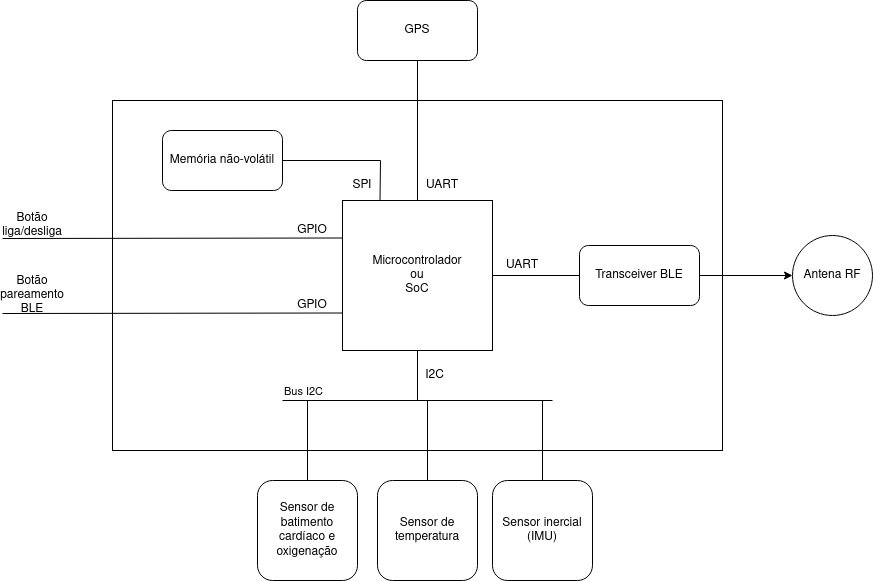

The diagram above was exported from draw.io. Its source (the exported page's mxGraphModel, read from the mxfile embedded in the PNG):
<mxGraphModel dx="1257" dy="587" grid="1" gridSize="10" guides="1" tooltips="1" connect="1" arrows="1" fold="1" page="1" pageScale="1.5" pageWidth="1169" pageHeight="826" background="none" math="0" shadow="0">
  <root>
    <mxCell id="0" style=";html=1;" />
    <mxCell id="1" style=";html=1;" parent="0" />
    <mxCell id="hbIM7rYBTpri959QxTle-2" value="" style="rounded=0;whiteSpace=wrap;html=1;" vertex="1" parent="1">
      <mxGeometry x="350" y="490" width="610" height="350" as="geometry" />
    </mxCell>
    <mxCell id="hbIM7rYBTpri959QxTle-3" value="&lt;div&gt;Microcontrolador&lt;/div&gt;&lt;div&gt;ou&lt;/div&gt;&lt;div&gt;SoC&lt;br&gt;&lt;/div&gt;" style="whiteSpace=wrap;html=1;aspect=fixed;" vertex="1" parent="1">
      <mxGeometry x="580" y="590" width="150" height="150" as="geometry" />
    </mxCell>
    <mxCell id="hbIM7rYBTpri959QxTle-4" value="&lt;div&gt;Memória não-volátil&lt;/div&gt;" style="rounded=1;whiteSpace=wrap;html=1;" vertex="1" parent="1">
      <mxGeometry x="400" y="520" width="120" height="60" as="geometry" />
    </mxCell>
    <mxCell id="hbIM7rYBTpri959QxTle-49" style="edgeStyle=orthogonalEdgeStyle;rounded=0;orthogonalLoop=1;jettySize=auto;html=1;exitX=1;exitY=0.5;exitDx=0;exitDy=0;entryX=0;entryY=0.5;entryDx=0;entryDy=0;" edge="1" parent="1" source="hbIM7rYBTpri959QxTle-5" target="hbIM7rYBTpri959QxTle-48">
      <mxGeometry relative="1" as="geometry" />
    </mxCell>
    <mxCell id="hbIM7rYBTpri959QxTle-5" value="&lt;div&gt;Transceiver BLE&lt;/div&gt;" style="rounded=1;whiteSpace=wrap;html=1;" vertex="1" parent="1">
      <mxGeometry x="817" y="635" width="120" height="60" as="geometry" />
    </mxCell>
    <mxCell id="hbIM7rYBTpri959QxTle-19" value="" style="endArrow=none;html=1;rounded=0;exitX=1;exitY=0.5;exitDx=0;exitDy=0;entryX=0;entryY=0.5;entryDx=0;entryDy=0;" edge="1" parent="1">
      <mxGeometry width="50" height="50" relative="1" as="geometry">
        <mxPoint x="520" y="790" as="sourcePoint" />
        <mxPoint x="790" y="790" as="targetPoint" />
      </mxGeometry>
    </mxCell>
    <mxCell id="hbIM7rYBTpri959QxTle-20" value="&lt;div&gt;Bus I2C&lt;/div&gt;" style="edgeLabel;html=1;align=center;verticalAlign=middle;resizable=0;points=[];" vertex="1" connectable="0" parent="hbIM7rYBTpri959QxTle-19">
      <mxGeometry x="-0.9681" relative="1" as="geometry">
        <mxPoint x="16" y="-10" as="offset" />
      </mxGeometry>
    </mxCell>
    <mxCell id="hbIM7rYBTpri959QxTle-23" value="" style="endArrow=none;html=1;rounded=0;exitX=0.5;exitY=1;exitDx=0;exitDy=0;" edge="1" parent="1" source="hbIM7rYBTpri959QxTle-3">
      <mxGeometry width="50" height="50" relative="1" as="geometry">
        <mxPoint x="630" y="770" as="sourcePoint" />
        <mxPoint x="655" y="790" as="targetPoint" />
      </mxGeometry>
    </mxCell>
    <mxCell id="hbIM7rYBTpri959QxTle-24" value="GPS" style="rounded=1;whiteSpace=wrap;html=1;" vertex="1" parent="1">
      <mxGeometry x="595" y="390" width="120" height="60" as="geometry" />
    </mxCell>
    <mxCell id="hbIM7rYBTpri959QxTle-25" value="&lt;div&gt;Sensor de batimento cardíaco e oxigenação&lt;br&gt;&lt;/div&gt;" style="rounded=1;whiteSpace=wrap;html=1;" vertex="1" parent="1">
      <mxGeometry x="495" y="870" width="100" height="100" as="geometry" />
    </mxCell>
    <mxCell id="hbIM7rYBTpri959QxTle-26" value="Sensor de temperatura" style="rounded=1;whiteSpace=wrap;html=1;" vertex="1" parent="1">
      <mxGeometry x="615" y="870" width="100" height="100" as="geometry" />
    </mxCell>
    <mxCell id="hbIM7rYBTpri959QxTle-27" value="&lt;div&gt;Sensor inercial&lt;/div&gt;&lt;div&gt;(IMU)&lt;/div&gt;" style="rounded=1;whiteSpace=wrap;html=1;" vertex="1" parent="1">
      <mxGeometry x="730" y="870" width="100" height="100" as="geometry" />
    </mxCell>
    <mxCell id="hbIM7rYBTpri959QxTle-30" value="&lt;div&gt;I2C&lt;br&gt;&lt;/div&gt;" style="text;html=1;strokeColor=none;fillColor=none;align=center;verticalAlign=middle;whiteSpace=wrap;rounded=0;" vertex="1" parent="1">
      <mxGeometry x="630" y="750" width="85" height="30" as="geometry" />
    </mxCell>
    <mxCell id="hbIM7rYBTpri959QxTle-34" value="" style="endArrow=none;html=1;rounded=0;exitX=0.5;exitY=0;exitDx=0;exitDy=0;" edge="1" parent="1" source="hbIM7rYBTpri959QxTle-25">
      <mxGeometry width="50" height="50" relative="1" as="geometry">
        <mxPoint x="560" y="870" as="sourcePoint" />
        <mxPoint x="545" y="790" as="targetPoint" />
      </mxGeometry>
    </mxCell>
    <mxCell id="hbIM7rYBTpri959QxTle-35" value="" style="endArrow=none;html=1;rounded=0;exitX=0.5;exitY=0;exitDx=0;exitDy=0;" edge="1" parent="1" source="hbIM7rYBTpri959QxTle-26">
      <mxGeometry width="50" height="50" relative="1" as="geometry">
        <mxPoint x="560" y="870" as="sourcePoint" />
        <mxPoint x="665" y="790" as="targetPoint" />
      </mxGeometry>
    </mxCell>
    <mxCell id="hbIM7rYBTpri959QxTle-36" value="" style="endArrow=none;html=1;rounded=0;exitX=0.5;exitY=0;exitDx=0;exitDy=0;" edge="1" parent="1" source="hbIM7rYBTpri959QxTle-27">
      <mxGeometry width="50" height="50" relative="1" as="geometry">
        <mxPoint x="560" y="870" as="sourcePoint" />
        <mxPoint x="780" y="790" as="targetPoint" />
      </mxGeometry>
    </mxCell>
    <mxCell id="hbIM7rYBTpri959QxTle-37" value="" style="endArrow=none;html=1;rounded=0;entryX=0;entryY=0.25;entryDx=0;entryDy=0;" edge="1" parent="1" target="hbIM7rYBTpri959QxTle-3">
      <mxGeometry width="50" height="50" relative="1" as="geometry">
        <mxPoint x="240" y="628" as="sourcePoint" />
        <mxPoint x="545" y="620" as="targetPoint" />
      </mxGeometry>
    </mxCell>
    <mxCell id="hbIM7rYBTpri959QxTle-38" value="Botão liga/desliga" style="text;html=1;strokeColor=none;fillColor=none;align=center;verticalAlign=middle;whiteSpace=wrap;rounded=0;" vertex="1" parent="1">
      <mxGeometry x="240" y="600" width="60" height="30" as="geometry" />
    </mxCell>
    <mxCell id="hbIM7rYBTpri959QxTle-39" value="&lt;div&gt;GPIO&lt;/div&gt;" style="text;html=1;strokeColor=none;fillColor=none;align=center;verticalAlign=middle;whiteSpace=wrap;rounded=0;" vertex="1" parent="1">
      <mxGeometry x="520" y="605" width="60" height="30" as="geometry" />
    </mxCell>
    <mxCell id="hbIM7rYBTpri959QxTle-40" value="" style="endArrow=none;html=1;rounded=0;entryX=0;entryY=0.75;entryDx=0;entryDy=0;" edge="1" parent="1" target="hbIM7rYBTpri959QxTle-3">
      <mxGeometry width="50" height="50" relative="1" as="geometry">
        <mxPoint x="240" y="703" as="sourcePoint" />
        <mxPoint x="590" y="690" as="targetPoint" />
      </mxGeometry>
    </mxCell>
    <mxCell id="hbIM7rYBTpri959QxTle-41" value="&lt;div&gt;Botão pareamento BLE&lt;/div&gt;" style="text;html=1;strokeColor=none;fillColor=none;align=center;verticalAlign=middle;whiteSpace=wrap;rounded=0;" vertex="1" parent="1">
      <mxGeometry x="240" y="670" width="60" height="30" as="geometry" />
    </mxCell>
    <mxCell id="hbIM7rYBTpri959QxTle-42" value="&lt;div&gt;GPIO&lt;/div&gt;" style="text;html=1;strokeColor=none;fillColor=none;align=center;verticalAlign=middle;whiteSpace=wrap;rounded=0;" vertex="1" parent="1">
      <mxGeometry x="520" y="680" width="60" height="30" as="geometry" />
    </mxCell>
    <mxCell id="hbIM7rYBTpri959QxTle-43" value="" style="endArrow=none;html=1;rounded=0;entryX=0;entryY=0.5;entryDx=0;entryDy=0;exitX=1;exitY=0.5;exitDx=0;exitDy=0;" edge="1" parent="1" source="hbIM7rYBTpri959QxTle-3" target="hbIM7rYBTpri959QxTle-5">
      <mxGeometry width="50" height="50" relative="1" as="geometry">
        <mxPoint x="540" y="670" as="sourcePoint" />
        <mxPoint x="590" y="620" as="targetPoint" />
      </mxGeometry>
    </mxCell>
    <mxCell id="hbIM7rYBTpri959QxTle-45" value="&lt;div&gt;UART&lt;/div&gt;" style="text;html=1;strokeColor=none;fillColor=none;align=center;verticalAlign=middle;whiteSpace=wrap;rounded=0;" vertex="1" parent="1">
      <mxGeometry x="730" y="640" width="60" height="30" as="geometry" />
    </mxCell>
    <mxCell id="hbIM7rYBTpri959QxTle-46" value="" style="endArrow=none;html=1;rounded=0;entryX=0.5;entryY=1;entryDx=0;entryDy=0;exitX=0.5;exitY=0;exitDx=0;exitDy=0;" edge="1" parent="1" source="hbIM7rYBTpri959QxTle-3" target="hbIM7rYBTpri959QxTle-24">
      <mxGeometry width="50" height="50" relative="1" as="geometry">
        <mxPoint x="630" y="510" as="sourcePoint" />
        <mxPoint x="680" y="460" as="targetPoint" />
      </mxGeometry>
    </mxCell>
    <mxCell id="hbIM7rYBTpri959QxTle-47" value="UART" style="text;html=1;strokeColor=none;fillColor=none;align=center;verticalAlign=middle;whiteSpace=wrap;rounded=0;" vertex="1" parent="1">
      <mxGeometry x="650" y="560" width="60" height="30" as="geometry" />
    </mxCell>
    <mxCell id="hbIM7rYBTpri959QxTle-48" value="Antena RF" style="ellipse;whiteSpace=wrap;html=1;aspect=fixed;" vertex="1" parent="1">
      <mxGeometry x="1030" y="625" width="80" height="80" as="geometry" />
    </mxCell>
    <mxCell id="hbIM7rYBTpri959QxTle-50" value="" style="endArrow=none;html=1;rounded=0;exitX=1;exitY=0.5;exitDx=0;exitDy=0;entryX=0.25;entryY=0;entryDx=0;entryDy=0;" edge="1" parent="1" source="hbIM7rYBTpri959QxTle-4" target="hbIM7rYBTpri959QxTle-3">
      <mxGeometry width="50" height="50" relative="1" as="geometry">
        <mxPoint x="500" y="730" as="sourcePoint" />
        <mxPoint x="550" y="680" as="targetPoint" />
        <Array as="points">
          <mxPoint x="618" y="550" />
        </Array>
      </mxGeometry>
    </mxCell>
    <mxCell id="hbIM7rYBTpri959QxTle-52" value="SPI" style="text;html=1;strokeColor=none;fillColor=none;align=center;verticalAlign=middle;whiteSpace=wrap;rounded=0;" vertex="1" parent="1">
      <mxGeometry x="570" y="560" width="60" height="30" as="geometry" />
    </mxCell>
  </root>
</mxGraphModel>